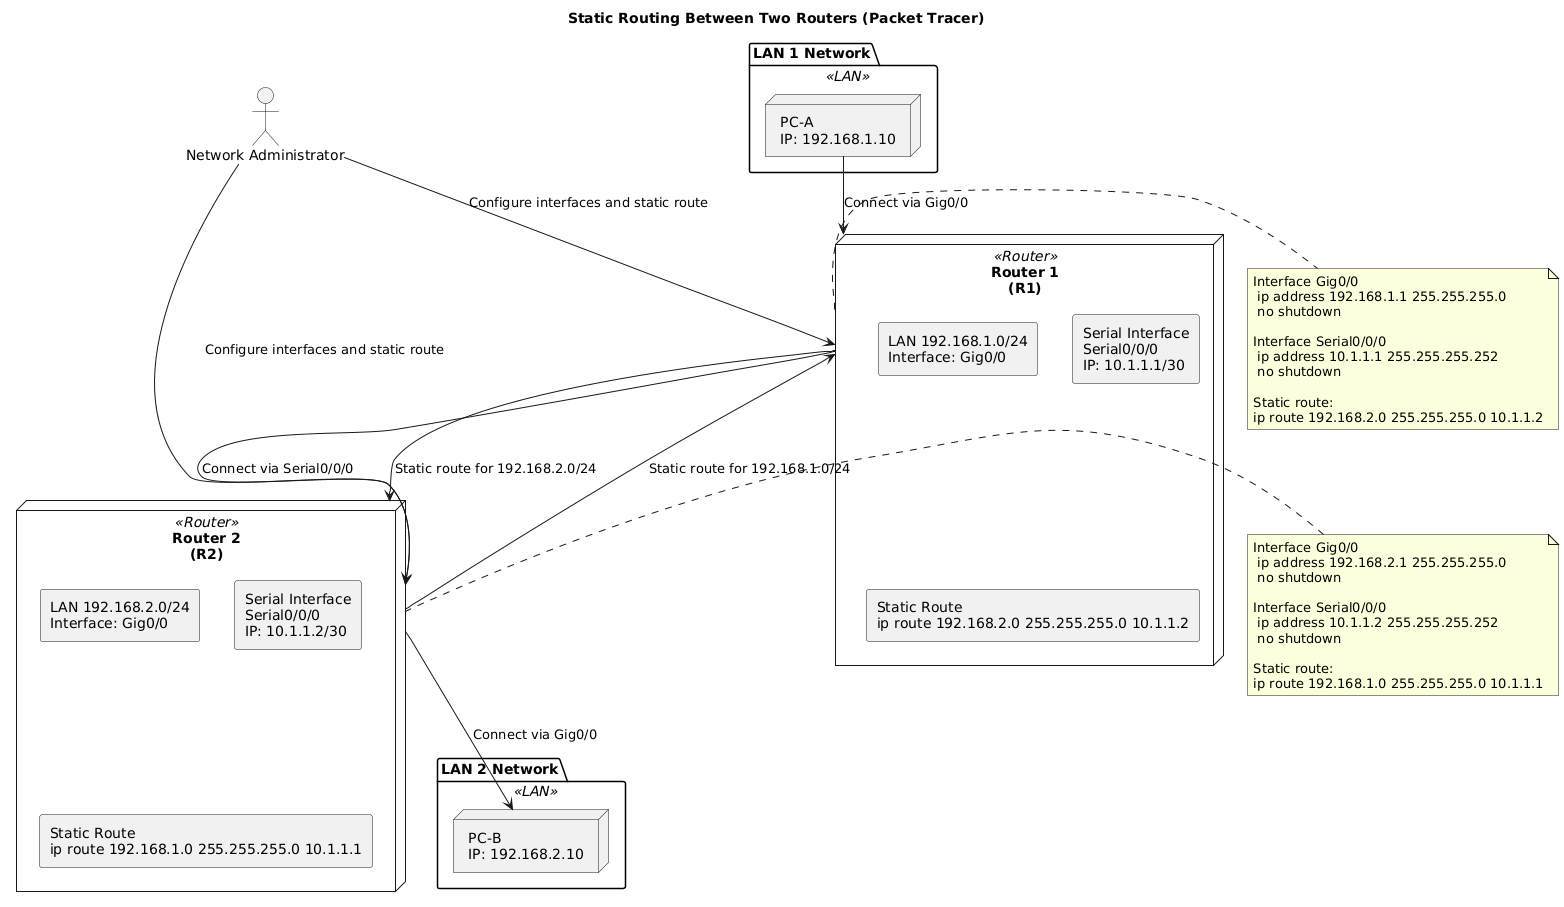

The diagram above was rendered by PlantUML. Its source (embedded in the PNG):
@startuml
skinparam backgroundColor #FFFFFF
skinparam componentStyle rectangle
skinparam rectangle {
  BackgroundColor<<Router>> #FFE4B5
  BackgroundColor<<LAN>> #E0F7FF
  BorderColor Black
}

title Static Routing Between Two Routers (Packet Tracer)

actor "Network Administrator" as Admin

node "Router 1\n(R1)" <<Router>> as R1 {
  component "LAN 192.168.1.0/24\nInterface: Gig0/0" as LAN1
  component "Serial Interface\nSerial0/0/0\nIP: 10.1.1.1/30" as Serial1
  component "Static Route\nip route 192.168.2.0 255.255.255.0 10.1.1.2" as StaticRoute1
}

node "Router 2\n(R2)" <<Router>> as R2 {
  component "LAN 192.168.2.0/24\nInterface: Gig0/0" as LAN2
  component "Serial Interface\nSerial0/0/0\nIP: 10.1.1.2/30" as Serial2
  component "Static Route\nip route 192.168.1.0 255.255.255.0 10.1.1.1" as StaticRoute2
}

package "LAN 1 Network" <<LAN>> {
  node "PC-A\nIP: 192.168.1.10" as PC_A
}

package "LAN 2 Network" <<LAN>> {
  node "PC-B\nIP: 192.168.2.10" as PC_B
}

Admin --> R1 : Configure interfaces and static route
Admin --> R2 : Configure interfaces and static route

PC_A --> R1 : Connect via Gig0/0
R1 --> R2 : Connect via Serial0/0/0
R2 --> PC_B : Connect via Gig0/0

R1 --> R2 : Static route for 192.168.2.0/24
R2 --> R1 : Static route for 192.168.1.0/24

note right of R1
Interface Gig0/0
 ip address 192.168.1.1 255.255.255.0
 no shutdown

Interface Serial0/0/0
 ip address 10.1.1.1 255.255.255.252
 no shutdown

Static route:
ip route 192.168.2.0 255.255.255.0 10.1.1.2
end note

note left of R2
Interface Gig0/0
 ip address 192.168.2.1 255.255.255.0
 no shutdown

Interface Serial0/0/0
 ip address 10.1.1.2 255.255.255.252
 no shutdown

Static route:
ip route 192.168.1.0 255.255.255.0 10.1.1.1
end note
@enduml